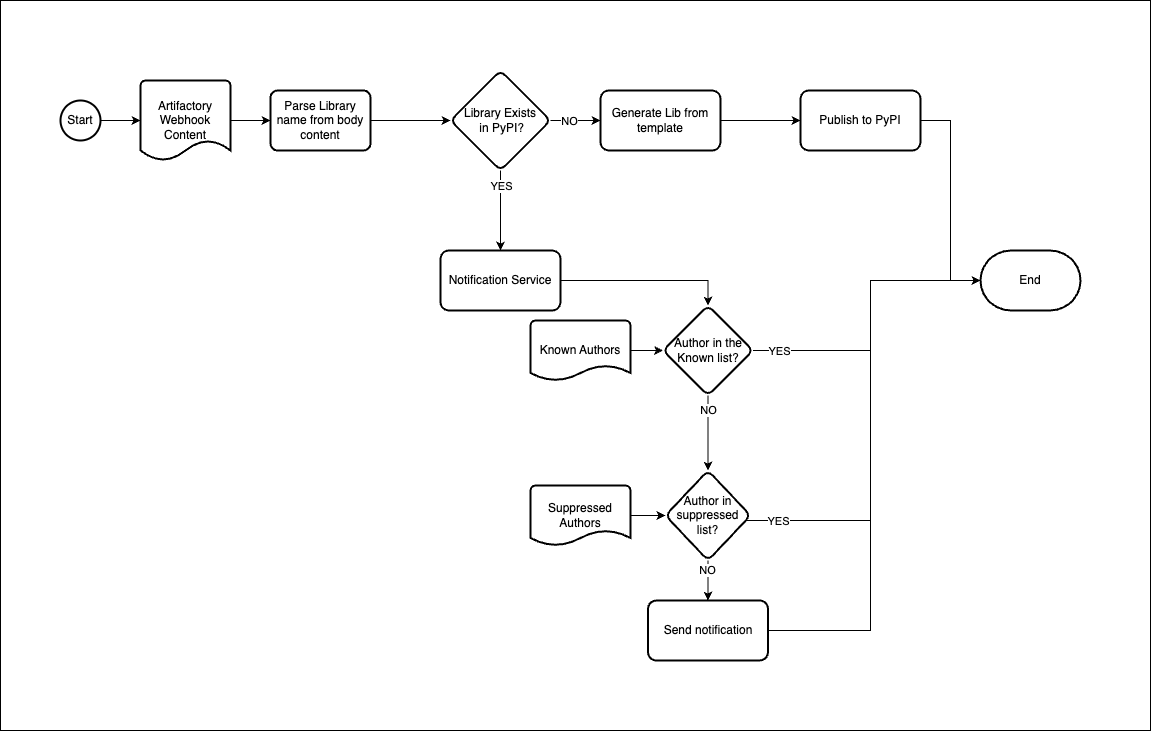

The diagram above was exported from draw.io. Its source (the exported page's mxGraphModel, read from the mxfile embedded in the PNG):
<mxGraphModel dx="1234" dy="862" grid="1" gridSize="10" guides="1" tooltips="1" connect="1" arrows="1" fold="1" page="1" pageScale="1" pageWidth="827" pageHeight="1169" math="0" shadow="0">
  <root>
    <mxCell id="0" />
    <mxCell id="1" parent="0" />
    <mxCell id="JsG1YD-zgWaoWjO7zLTl-46" value="" style="rounded=0;whiteSpace=wrap;html=1;" vertex="1" parent="1">
      <mxGeometry x="50" y="750" width="1150" height="730" as="geometry" />
    </mxCell>
    <mxCell id="JsG1YD-zgWaoWjO7zLTl-1" value="Start" style="strokeWidth=2;html=1;shape=mxgraph.flowchart.start_2;whiteSpace=wrap;" vertex="1" parent="1">
      <mxGeometry x="110" y="850" width="40" height="40" as="geometry" />
    </mxCell>
    <mxCell id="JsG1YD-zgWaoWjO7zLTl-6" style="edgeStyle=orthogonalEdgeStyle;rounded=0;orthogonalLoop=1;jettySize=auto;html=1;entryX=0;entryY=0.5;entryDx=0;entryDy=0;" edge="1" parent="1" source="JsG1YD-zgWaoWjO7zLTl-3" target="JsG1YD-zgWaoWjO7zLTl-5">
      <mxGeometry relative="1" as="geometry" />
    </mxCell>
    <mxCell id="JsG1YD-zgWaoWjO7zLTl-3" value="Artifactory Webhook Content" style="strokeWidth=2;html=1;shape=mxgraph.flowchart.document2;whiteSpace=wrap;size=0.25;" vertex="1" parent="1">
      <mxGeometry x="190" y="830" width="90" height="80" as="geometry" />
    </mxCell>
    <mxCell id="JsG1YD-zgWaoWjO7zLTl-4" style="edgeStyle=orthogonalEdgeStyle;rounded=0;orthogonalLoop=1;jettySize=auto;html=1;entryX=0;entryY=0.5;entryDx=0;entryDy=0;entryPerimeter=0;" edge="1" parent="1" source="JsG1YD-zgWaoWjO7zLTl-1" target="JsG1YD-zgWaoWjO7zLTl-3">
      <mxGeometry relative="1" as="geometry" />
    </mxCell>
    <mxCell id="JsG1YD-zgWaoWjO7zLTl-8" value="" style="edgeStyle=orthogonalEdgeStyle;rounded=0;orthogonalLoop=1;jettySize=auto;html=1;" edge="1" parent="1" source="JsG1YD-zgWaoWjO7zLTl-5" target="JsG1YD-zgWaoWjO7zLTl-7">
      <mxGeometry relative="1" as="geometry" />
    </mxCell>
    <mxCell id="JsG1YD-zgWaoWjO7zLTl-5" value="Parse Library name from body content" style="rounded=1;whiteSpace=wrap;html=1;absoluteArcSize=1;arcSize=14;strokeWidth=2;" vertex="1" parent="1">
      <mxGeometry x="320" y="840" width="100" height="60" as="geometry" />
    </mxCell>
    <mxCell id="JsG1YD-zgWaoWjO7zLTl-12" value="" style="edgeStyle=orthogonalEdgeStyle;rounded=0;orthogonalLoop=1;jettySize=auto;html=1;" edge="1" parent="1" source="JsG1YD-zgWaoWjO7zLTl-7" target="JsG1YD-zgWaoWjO7zLTl-11">
      <mxGeometry relative="1" as="geometry" />
    </mxCell>
    <mxCell id="JsG1YD-zgWaoWjO7zLTl-13" value="YES" style="edgeLabel;html=1;align=center;verticalAlign=middle;resizable=0;points=[];" vertex="1" connectable="0" parent="JsG1YD-zgWaoWjO7zLTl-12">
      <mxGeometry x="-0.6" y="-3" relative="1" as="geometry">
        <mxPoint x="3" as="offset" />
      </mxGeometry>
    </mxCell>
    <mxCell id="JsG1YD-zgWaoWjO7zLTl-17" value="" style="edgeStyle=orthogonalEdgeStyle;rounded=0;orthogonalLoop=1;jettySize=auto;html=1;" edge="1" parent="1" source="JsG1YD-zgWaoWjO7zLTl-7" target="JsG1YD-zgWaoWjO7zLTl-16">
      <mxGeometry relative="1" as="geometry" />
    </mxCell>
    <mxCell id="JsG1YD-zgWaoWjO7zLTl-18" value="NO" style="edgeLabel;html=1;align=center;verticalAlign=middle;resizable=0;points=[];" vertex="1" connectable="0" parent="JsG1YD-zgWaoWjO7zLTl-17">
      <mxGeometry x="-0.2333" y="-3" relative="1" as="geometry">
        <mxPoint y="-3" as="offset" />
      </mxGeometry>
    </mxCell>
    <mxCell id="JsG1YD-zgWaoWjO7zLTl-7" value="Library Exists&lt;br&gt;&amp;nbsp;in PyPI?" style="rhombus;whiteSpace=wrap;html=1;rounded=1;arcSize=14;strokeWidth=2;" vertex="1" parent="1">
      <mxGeometry x="500" y="820" width="100" height="100" as="geometry" />
    </mxCell>
    <mxCell id="JsG1YD-zgWaoWjO7zLTl-25" value="" style="edgeStyle=orthogonalEdgeStyle;rounded=0;orthogonalLoop=1;jettySize=auto;html=1;entryX=0.5;entryY=0;entryDx=0;entryDy=0;" edge="1" parent="1" source="JsG1YD-zgWaoWjO7zLTl-11" target="JsG1YD-zgWaoWjO7zLTl-24">
      <mxGeometry relative="1" as="geometry" />
    </mxCell>
    <mxCell id="JsG1YD-zgWaoWjO7zLTl-11" value="Notification Service" style="whiteSpace=wrap;html=1;rounded=1;arcSize=14;strokeWidth=2;" vertex="1" parent="1">
      <mxGeometry x="490" y="1000" width="120" height="60" as="geometry" />
    </mxCell>
    <mxCell id="JsG1YD-zgWaoWjO7zLTl-43" value="" style="edgeStyle=orthogonalEdgeStyle;rounded=0;orthogonalLoop=1;jettySize=auto;html=1;" edge="1" parent="1" source="JsG1YD-zgWaoWjO7zLTl-16" target="JsG1YD-zgWaoWjO7zLTl-42">
      <mxGeometry relative="1" as="geometry" />
    </mxCell>
    <mxCell id="JsG1YD-zgWaoWjO7zLTl-16" value="Generate Lib from template" style="whiteSpace=wrap;html=1;rounded=1;arcSize=14;strokeWidth=2;" vertex="1" parent="1">
      <mxGeometry x="650" y="840" width="120" height="60" as="geometry" />
    </mxCell>
    <mxCell id="JsG1YD-zgWaoWjO7zLTl-26" style="edgeStyle=orthogonalEdgeStyle;rounded=0;orthogonalLoop=1;jettySize=auto;html=1;entryX=0;entryY=0.5;entryDx=0;entryDy=0;" edge="1" parent="1" source="JsG1YD-zgWaoWjO7zLTl-19" target="JsG1YD-zgWaoWjO7zLTl-24">
      <mxGeometry relative="1" as="geometry" />
    </mxCell>
    <mxCell id="JsG1YD-zgWaoWjO7zLTl-19" value="Known Authors" style="strokeWidth=2;html=1;shape=mxgraph.flowchart.document2;whiteSpace=wrap;size=0.25;" vertex="1" parent="1">
      <mxGeometry x="580" y="1070" width="100" height="60" as="geometry" />
    </mxCell>
    <mxCell id="JsG1YD-zgWaoWjO7zLTl-32" value="" style="edgeStyle=orthogonalEdgeStyle;rounded=0;orthogonalLoop=1;jettySize=auto;html=1;" edge="1" parent="1" source="JsG1YD-zgWaoWjO7zLTl-24" target="JsG1YD-zgWaoWjO7zLTl-31">
      <mxGeometry relative="1" as="geometry" />
    </mxCell>
    <mxCell id="JsG1YD-zgWaoWjO7zLTl-33" value="NO" style="edgeLabel;html=1;align=center;verticalAlign=middle;resizable=0;points=[];" vertex="1" connectable="0" parent="JsG1YD-zgWaoWjO7zLTl-32">
      <mxGeometry x="-0.1059" y="3" relative="1" as="geometry">
        <mxPoint x="-3" y="-19" as="offset" />
      </mxGeometry>
    </mxCell>
    <mxCell id="JsG1YD-zgWaoWjO7zLTl-24" value="Author in the Known list?" style="rhombus;whiteSpace=wrap;html=1;rounded=1;arcSize=14;strokeWidth=2;" vertex="1" parent="1">
      <mxGeometry x="712.5" y="1055" width="90" height="90" as="geometry" />
    </mxCell>
    <mxCell id="JsG1YD-zgWaoWjO7zLTl-27" value="End" style="strokeWidth=2;html=1;shape=mxgraph.flowchart.terminator;whiteSpace=wrap;" vertex="1" parent="1">
      <mxGeometry x="1030" y="1000" width="100" height="60" as="geometry" />
    </mxCell>
    <mxCell id="JsG1YD-zgWaoWjO7zLTl-28" style="edgeStyle=orthogonalEdgeStyle;rounded=0;orthogonalLoop=1;jettySize=auto;html=1;entryX=0;entryY=0.5;entryDx=0;entryDy=0;entryPerimeter=0;" edge="1" parent="1" source="JsG1YD-zgWaoWjO7zLTl-24" target="JsG1YD-zgWaoWjO7zLTl-27">
      <mxGeometry relative="1" as="geometry">
        <Array as="points">
          <mxPoint x="920" y="1100" />
          <mxPoint x="920" y="1030" />
        </Array>
      </mxGeometry>
    </mxCell>
    <mxCell id="JsG1YD-zgWaoWjO7zLTl-30" value="YES" style="edgeLabel;html=1;align=center;verticalAlign=middle;resizable=0;points=[];" vertex="1" connectable="0" parent="JsG1YD-zgWaoWjO7zLTl-28">
      <mxGeometry x="-0.2553" y="-1" relative="1" as="geometry">
        <mxPoint x="-85" y="-1" as="offset" />
      </mxGeometry>
    </mxCell>
    <mxCell id="JsG1YD-zgWaoWjO7zLTl-39" value="" style="edgeStyle=orthogonalEdgeStyle;rounded=0;orthogonalLoop=1;jettySize=auto;html=1;" edge="1" parent="1" source="JsG1YD-zgWaoWjO7zLTl-31" target="JsG1YD-zgWaoWjO7zLTl-38">
      <mxGeometry relative="1" as="geometry" />
    </mxCell>
    <mxCell id="JsG1YD-zgWaoWjO7zLTl-41" value="NO" style="edgeLabel;html=1;align=center;verticalAlign=middle;resizable=0;points=[];" vertex="1" connectable="0" parent="JsG1YD-zgWaoWjO7zLTl-39">
      <mxGeometry x="-0.55" y="-1" relative="1" as="geometry">
        <mxPoint as="offset" />
      </mxGeometry>
    </mxCell>
    <mxCell id="JsG1YD-zgWaoWjO7zLTl-31" value="Author in suppressed list?" style="rhombus;whiteSpace=wrap;html=1;rounded=1;arcSize=14;strokeWidth=2;" vertex="1" parent="1">
      <mxGeometry x="715" y="1220" width="85" height="90" as="geometry" />
    </mxCell>
    <mxCell id="JsG1YD-zgWaoWjO7zLTl-35" style="edgeStyle=orthogonalEdgeStyle;rounded=0;orthogonalLoop=1;jettySize=auto;html=1;entryX=0;entryY=0.5;entryDx=0;entryDy=0;" edge="1" parent="1" source="JsG1YD-zgWaoWjO7zLTl-34" target="JsG1YD-zgWaoWjO7zLTl-31">
      <mxGeometry relative="1" as="geometry" />
    </mxCell>
    <mxCell id="JsG1YD-zgWaoWjO7zLTl-34" value="Suppressed Authors" style="strokeWidth=2;html=1;shape=mxgraph.flowchart.document2;whiteSpace=wrap;size=0.25;" vertex="1" parent="1">
      <mxGeometry x="580" y="1235" width="100" height="60" as="geometry" />
    </mxCell>
    <mxCell id="JsG1YD-zgWaoWjO7zLTl-36" style="edgeStyle=orthogonalEdgeStyle;rounded=0;orthogonalLoop=1;jettySize=auto;html=1;entryX=0;entryY=0.5;entryDx=0;entryDy=0;entryPerimeter=0;" edge="1" parent="1" source="JsG1YD-zgWaoWjO7zLTl-31" target="JsG1YD-zgWaoWjO7zLTl-27">
      <mxGeometry relative="1" as="geometry">
        <Array as="points">
          <mxPoint x="920" y="1270" />
          <mxPoint x="920" y="1030" />
        </Array>
      </mxGeometry>
    </mxCell>
    <mxCell id="JsG1YD-zgWaoWjO7zLTl-37" value="YES" style="edgeLabel;html=1;align=center;verticalAlign=middle;resizable=0;points=[];" vertex="1" connectable="0" parent="JsG1YD-zgWaoWjO7zLTl-36">
      <mxGeometry x="-0.8674" relative="1" as="geometry">
        <mxPoint x="1" as="offset" />
      </mxGeometry>
    </mxCell>
    <mxCell id="JsG1YD-zgWaoWjO7zLTl-38" value="Send notification" style="whiteSpace=wrap;html=1;rounded=1;arcSize=14;strokeWidth=2;" vertex="1" parent="1">
      <mxGeometry x="697.5" y="1350" width="120" height="60" as="geometry" />
    </mxCell>
    <mxCell id="JsG1YD-zgWaoWjO7zLTl-40" style="edgeStyle=orthogonalEdgeStyle;rounded=0;orthogonalLoop=1;jettySize=auto;html=1;entryX=0;entryY=0.5;entryDx=0;entryDy=0;entryPerimeter=0;" edge="1" parent="1" source="JsG1YD-zgWaoWjO7zLTl-38" target="JsG1YD-zgWaoWjO7zLTl-27">
      <mxGeometry relative="1" as="geometry">
        <Array as="points">
          <mxPoint x="920" y="1380" />
          <mxPoint x="920" y="1030" />
        </Array>
      </mxGeometry>
    </mxCell>
    <mxCell id="JsG1YD-zgWaoWjO7zLTl-42" value="Publish to PyPI" style="whiteSpace=wrap;html=1;rounded=1;arcSize=14;strokeWidth=2;" vertex="1" parent="1">
      <mxGeometry x="850" y="840" width="120" height="60" as="geometry" />
    </mxCell>
    <mxCell id="JsG1YD-zgWaoWjO7zLTl-44" style="edgeStyle=orthogonalEdgeStyle;rounded=0;orthogonalLoop=1;jettySize=auto;html=1;entryX=0;entryY=0.5;entryDx=0;entryDy=0;entryPerimeter=0;" edge="1" parent="1" source="JsG1YD-zgWaoWjO7zLTl-42" target="JsG1YD-zgWaoWjO7zLTl-27">
      <mxGeometry relative="1" as="geometry" />
    </mxCell>
  </root>
</mxGraphModel>